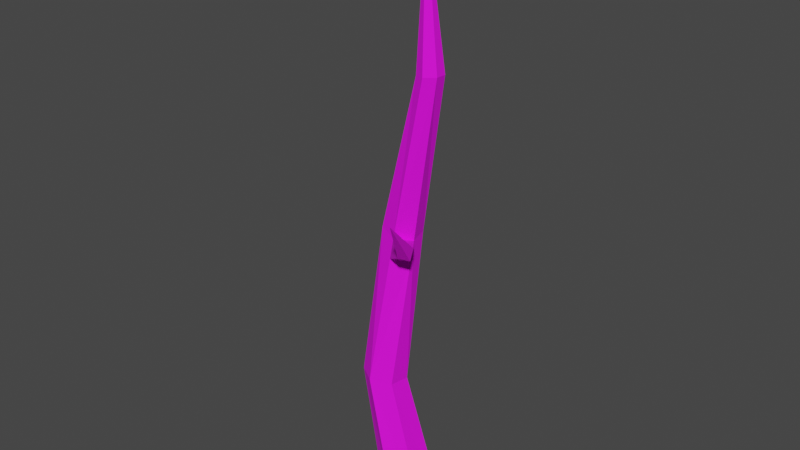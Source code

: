 # Source: Dead_Tree.blend  (saved by Blender 3.2.14; exported with 4.5.12 LTS)
import bpy
from mathutils import Matrix  # noqa: F401  (used for matrix-valued properties, if any)

bpy.ops.wm.read_factory_settings(use_empty=True)
scene = bpy.context.scene
scene.name = 'Scene'

# ---- collections
col_collection = bpy.data.collections.new('Collection'); scene.collection.children.link(col_collection)

# ---- images (referenced by path relative to the original .blend; pixels are not part of the script)
import os
ASSET_DIR = os.environ.get("B2B_ASSET_DIR", "")  # directory of the original .blend (textures are referenced by path, not embedded)
HERE = os.path.dirname(os.path.abspath(__file__))  # packed textures are extracted next to this script under _unpacked/

def load_image(name, relpath, width, height, colorspace="sRGB"):
    """Load a texture the original file referenced (path relative to the .blend, or extracted next to this script)."""
    p = next((c for c in (os.path.join(HERE, relpath), os.path.join(ASSET_DIR, relpath)) if relpath and os.path.exists(c)), "")
    if p:
        img = bpy.data.images.load(p, check_existing=True)
        img.name = name
    else:  # same state as the original file: an image datablock whose file is absent (Cycles renders it pink)
        img = bpy.data.images.new(name, width, height)
        img.source = "FILE"
        img.filepath = "//" + (relpath or name)
    img.colorspace_settings.name = colorspace
    return img
img_palette_0_png = load_image('Palette_0.png', 'Palette_0.png', 1024, 1024, 'sRGB')

# ---- materials (node trees are filled in below, after node groups)
mat_material = bpy.data.materials.new('Material')
mat_material.alpha_threshold = 0.0
mat_material.use_transparent_shadow = False
mat_material.line_color = (0.0, 0.0, 0.0, 1.0)

# ---- material node trees
mat_material.use_nodes = True; mat_material.node_tree.nodes.clear()
_N = mat_material.node_tree.nodes; _L = mat_material.node_tree.links
n0 = _N.new('ShaderNodeOutputMaterial'); n0.name = 'Material Output'; n0.location = (300, 300)
n1 = _N.new('ShaderNodeBsdfPrincipled'); n1.name = 'Principled BSDF'; n1.location = (10, 300)
n1.distribution = 'GGX'
n1.subsurface_method = 'RANDOM_WALK_SKIN'
n1.inputs[2].default_value = 0.8917
n1.inputs[3].default_value = 1.45
n1.inputs[13].default_value = 0.35
n1.inputs[27].default_value = (0.0, 0.0, 0.0, 1.0)
n1.inputs[28].default_value = 1.0
n2 = _N.new('ShaderNodeTexImage'); n2.name = 'Image Texture'; n2.location = (-280, 280)
n2.image = img_palette_0_png
_L.new(n1.outputs[0], n0.inputs[0])
_L.new(n2.outputs[0], n1.inputs[0])
n0.is_active_output = True

# ---- world
world_world = bpy.data.worlds.new('World'); scene.world = world_world
world_world.use_nodes = True; world_world.node_tree.nodes.clear()
_N = world_world.node_tree.nodes; _L = world_world.node_tree.links
n0 = _N.new('ShaderNodeOutputWorld'); n0.name = 'World Output'; n0.location = (300, 300)
n1 = _N.new('ShaderNodeBackground'); n1.name = 'Background'; n1.location = (10, 300)
n1.inputs[0].default_value = (0.05088, 0.05088, 0.05088, 1.0)
_L.new(n1.outputs[0], n0.inputs[0])
n0.is_active_output = True
world_world.color = (0.05088, 0.05088, 0.05088)
world_world.use_sun_shadow = False
world_world.sun_shadow_jitter_overblur = 0.0

# ---- meshes
me_cylinder_003 = bpy.data.meshes.new('Cylinder.003')
me_cylinder_003.from_pydata([(0.0, 1.711e-07, -0.4786), (-0.5607, 2.37, -0.3067), (0.4144, 9.984e-08, -0.2393), (-0.2659, 2.376, -0.1119), (0.4144, -8.557e-08, 0.2393), (-0.2862, 2.42, 0.238), (-4.184e-08, -1.711e-07, 0.4786), (-0.6012, 2.459, 0.3932), (-0.4144, -9.984e-08, 0.2393), (-0.896, 2.454, 0.1984), (-0.4144, 9.984e-08, -0.2393), (-0.8757, 2.409, -0.1516), (-0.5044, 4.943, -0.5158), (-0.2195, 4.876, -0.4256), (-0.1548, 4.853, -0.127), (-0.3751, 4.897, 0.08129), (-0.66, 4.964, -0.008946), (-0.7247, 4.988, -0.3075), (0.2061, 5.033, 0.3282), (0.06837, 5.077, 0.4339), (-0.8461, 2.915, -0.1821), (-0.5493, 2.891, -0.3491), (-0.1725, 4.526, -0.07793), (-0.4063, 4.561, 0.1244), (0.09776, 7.453, -0.3271), (0.2753, 7.479, -0.2434), (0.2906, 7.495, -0.04673), (0.1284, 7.485, 0.0663), (-0.0491, 7.459, -0.01739), (-0.06443, 7.443, -0.2141), (-0.1289, 9.652, -0.3027), (0.05919, 4.89, 0.5021), (0.2043, 4.853, 0.399), (0.4476, 5.767, 1.129), (-1.195, 3.095, -0.9737), (-1.266, 2.819, -0.9906), (-1.094, 2.774, -1.081), (-1.031, 3.061, -1.07), (-1.779, 4.194, -1.967)], [], [(0, 1, 3, 2), (2, 3, 5, 4), (4, 5, 7, 6), (6, 7, 9, 8), (5, 3, 13, 14, 22), (8, 9, 11, 10), (10, 11, 1, 0), (0, 2, 4, 6, 8, 10), (16, 28, 29, 17), (11, 9, 16, 17, 20), (3, 1, 21, 12, 13), (7, 5, 22, 23), (11, 20, 34, 35), (9, 7, 23, 15, 16), (15, 27, 28, 16), (15, 14, 26, 27), (17, 29, 24, 12), (23, 22, 32, 31), (13, 25, 26, 14), (32, 18, 33), (26, 25, 30), (20, 21, 37, 34), (14, 15, 19, 18), (15, 23, 31, 19), (22, 14, 18, 32), (21, 20, 17, 12), (29, 28, 30), (27, 26, 30), (25, 24, 30), (24, 29, 30), (28, 27, 30), (12, 24, 25, 13), (31, 32, 33), (19, 31, 33), (18, 19, 33), (34, 37, 38), (1, 11, 35, 36), (21, 1, 36, 37), (37, 36, 38), (36, 35, 38), (35, 34, 38)])
_uv = me_cylinder_003.uv_layers.new(name='UVMap')
_uv.uv.foreach_set('vector', [0.957, 0.9171, 0.957, 0.9171, 0.957, 0.9171, 0.957, 0.9171, 0.957, 0.9171, 0.957, 0.9171, 0.957, 0.9171, 0.957, 0.9171, 0.957, 0.9171, 0.957, 0.9171, 0.957, 0.9171, 0.957, 0.9171, 0.957, 0.9171, 0.957, 0.9171, 0.957, 0.9171, 0.957, 0.9171, 0.957, 0.9171, 0.957, 0.9171, 0.957, 0.9171, 0.957, 0.9171, 0.957, 0.9171, 0.957, 0.9171, 0.957, 0.9171, 0.957, 0.9171, 0.957, 0.9171, 0.957, 0.9171, 0.957, 0.9171, 0.957, 0.9171, 0.957, 0.9171, 0.957, 0.9171, 0.957, 0.9171, 0.957, 0.9171, 0.957, 0.9171, 0.957, 0.9171, 0.957, 0.9171, 0.957, 0.9171, 0.957, 0.9171, 0.957, 0.9171, 0.957, 0.9171, 0.957, 0.9171, 0.957, 0.9171, 0.957, 0.9171, 0.957, 0.9171, 0.957, 0.9171, 0.957, 0.9171, 0.957, 0.9171, 0.957, 0.9171, 0.957, 0.9171, 0.957, 0.9171, 0.957, 0.9171, 0.957, 0.9171, 0.957, 0.9171, 0.957, 0.9171, 0.957, 0.9171, 0.957, 0.9171, 0.957, 0.9171, 0.957, 0.9171, 0.957, 0.9171, 0.957, 0.9171, 0.957, 0.9171, 0.957, 0.9171, 0.957, 0.9171, 0.957, 0.9171, 0.957, 0.9171, 0.957, 0.9171, 0.957, 0.9171, 0.957, 0.9171, 0.957, 0.9171, 0.957, 0.9171, 0.957, 0.9171, 0.957, 0.9171, 0.957, 0.9171, 0.957, 0.9171, 0.957, 0.9171, 0.957, 0.9171, 0.957, 0.9171, 0.957, 0.9171, 0.957, 0.9171, 0.957, 0.9171, 0.957, 0.9171, 0.957, 0.9171, 0.957, 0.9171, 0.957, 0.9171, 0.957, 0.9171, 0.957, 0.9171, 0.957, 0.9171, 0.957, 0.9171, 0.957, 0.9171, 0.957, 0.9171, 0.957, 0.9171, 0.957, 0.9171, 0.957, 0.9171, 0.957, 0.9171, 0.957, 0.9171, 0.957, 0.9171, 0.957, 0.9171, 0.957, 0.9171, 0.957, 0.9171, 0.957, 0.9171, 0.957, 0.9171, 0.957, 0.9171, 0.957, 0.9171, 0.957, 0.9171, 0.957, 0.9171, 0.957, 0.9171, 0.957, 0.9171, 0.957, 0.9171, 0.957, 0.9171, 0.957, 0.9171, 0.957, 0.9171, 0.957, 0.9171, 0.957, 0.9171, 0.957, 0.9171, 0.957, 0.9171, 0.957, 0.9171, 0.957, 0.9171, 0.957, 0.9171, 0.957, 0.9171, 0.957, 0.9171, 0.957, 0.9171, 0.957, 0.9171, 0.957, 0.9171, 0.957, 0.9171, 0.957, 0.9171, 0.957, 0.9171, 0.957, 0.9171, 0.957, 0.9171, 0.957, 0.9171, 0.957, 0.9171, 0.957, 0.9171, 0.957, 0.9171, 0.957, 0.9171, 0.957, 0.9171, 0.957, 0.9171, 0.957, 0.9171, 0.957, 0.9171, 0.957, 0.9171, 0.957, 0.9171, 0.957, 0.9171, 0.957, 0.9171, 0.957, 0.9171, 0.957, 0.9171, 0.957, 0.9171, 0.957, 0.9171, 0.957, 0.9171, 0.957, 0.9171, 0.957, 0.9171, 0.957, 0.9171, 0.957, 0.9171, 0.957, 0.9171, 0.957, 0.9171, 0.957, 0.9171, 0.957, 0.9171, 0.957, 0.9171, 0.957, 0.9171, 0.957, 0.9171])
me_cylinder_003.materials.append(mat_material)
me_cylinder_003.update()

# ---- objects
ob_dead_tree = bpy.data.objects.new('Dead_Tree', me_cylinder_003)

# ---- transforms, parenting, visibility, modifiers, constraints
ob_dead_tree.location = (0.0, 0.0, 0.0)
ob_dead_tree.rotation_euler = (1.571, -0.0, 0.0)

# ---- collection membership
col_collection.objects.link(ob_dead_tree)

# ---- scene / render settings (as saved in the file)
scene.frame_start = 1; scene.frame_end = 250; scene.frame_set(1)
scene.render.engine = 'BLENDER_EEVEE_NEXT'
scene.cycles.sampling_pattern = 'TABULATED_SOBOL'
scene.cycles.use_light_tree = False
scene.view_settings.view_transform = 'Filmic'
bpy.context.view_layer.update()

# ---- added for rendering (the .blend has no active camera and no usable light): camera, sun
cam_auto = bpy.data.cameras.new('AutoCamera')
cam_auto.lens = 50.0
cam_auto.sensor_width = 36.0
cam_auto.clip_end = 1000.0
ob_auto_camera = bpy.data.objects.new('AutoCamera', cam_auto)
scene.collection.objects.link(ob_auto_camera)
ob_auto_camera.location = (8.93643, -11.1034, 12.5075)
ob_auto_camera.rotation_euler = (1.09748, -7.21219e-08, 0.694738)
scene.camera = ob_auto_camera
light_auto_sun = bpy.data.lights.new('AutoSun', 'SUN')
light_auto_sun.energy = 3.0
light_auto_sun.angle = 0.0523599
ob_auto_sun = bpy.data.objects.new('AutoSun', light_auto_sun)
scene.collection.objects.link(ob_auto_sun)
ob_auto_sun.rotation_euler = (0.872665, 0.174533, 0.523599)
bpy.context.view_layer.update()
